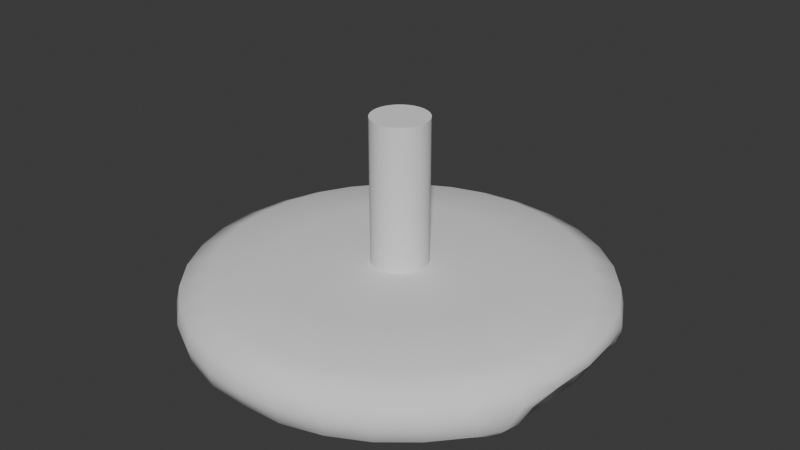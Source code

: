 # Source: foot.blend  (saved by Blender 4.5.87; exported with 4.5.12 LTS)
import bpy
from mathutils import Matrix  # noqa: F401  (used for matrix-valued properties, if any)

bpy.ops.wm.read_factory_settings(use_empty=True)
scene = bpy.context.scene
scene.name = 'Scene'

# ---- collections
col_collection = bpy.data.collections.new('Collection'); scene.collection.children.link(col_collection)

# ---- node groups
ng_smooth_by_angle = bpy.data.node_groups.new('Smooth by Angle', 'GeometryNodeTree')
_s = ng_smooth_by_angle.interface.new_socket(name='Mesh', in_out='OUTPUT', socket_type='NodeSocketGeometry')
_s = ng_smooth_by_angle.interface.new_socket(name='Mesh', in_out='INPUT', socket_type='NodeSocketGeometry')
_s = ng_smooth_by_angle.interface.new_socket(name='Angle', in_out='INPUT', socket_type='NodeSocketFloat')
_s.subtype = 'ANGLE'
_s.default_value = 0.5236
_s.min_value = 0.0
_s.max_value = 3.142
_s.description = 'Maximum face angle for smooth edges'
_s = ng_smooth_by_angle.interface.new_socket(name='Ignore Sharpness', in_out='INPUT', socket_type='NodeSocketBool')
_s.force_non_field = True
ng_smooth_by_angle.description = 'Set the sharpness of mesh edges based on the angle between the neighboring faces'
ng_smooth_by_angle.is_modifier = True
_N = ng_smooth_by_angle.nodes; _L = ng_smooth_by_angle.links
n0 = _N.new('GeometryNodeSetShadeSmooth'); n0.name = 'Set Shade Smooth'; n0.location = (120, -80)
n0.domain = 'EDGE'
n1 = _N.new('GeometryNodeSetShadeSmooth'); n1.name = 'Set Shade Smooth.001'; n1.location = (300, -80)
n2 = _N.new('NodeGroupOutput'); n2.name = 'Group Output'; n2.location = (480, -80)
n3 = _N.new('GeometryNodeInputMeshEdgeAngle'); n3.name = 'Edge Angle'; n3.location = (-440, -240)
n4 = _N.new('NodeGroupInput'); n4.name = 'Group Input'; n4.location = (-80, -80)
n5 = _N.new('GeometryNodeInputEdgeSmooth'); n5.name = 'Is Edge Smooth'; n5.location = (-260, -120)
n6 = _N.new('GeometryNodeInputShadeSmooth'); n6.name = 'Is Shade Smooth'; n6.location = (-440, -397)
n7 = _N.new('FunctionNodeCompare'); n7.name = 'Compare'; n7.location = (-260, -260)
n7.operation = 'LESS_EQUAL'
n7.inputs[6].default_value = (0.0, 0.0, 0.0, 0.0)
n7.inputs[7].default_value = (0.0, 0.0, 0.0, 0.0)
n8 = _N.new('FunctionNodeBooleanMath'); n8.name = 'Boolean Math.001'; n8.location = (-80, -260)
n9 = _N.new('NodeGroupInput'); n9.name = 'Group Input.001'; n9.location = (-440, -329)
n10 = _N.new('NodeGroupInput'); n10.name = 'Group Input.002'; n10.location = (-259, -189)
n11 = _N.new('FunctionNodeBooleanMath'); n11.name = 'Boolean Math'; n11.location = (-80, -149)
n11.operation = 'OR'
n12 = _N.new('FunctionNodeBooleanMath'); n12.name = 'Boolean Math.002'; n12.location = (-260, -380)
n12.operation = 'OR'
n13 = _N.new('NodeGroupInput'); n13.name = 'Group Input.003'; n13.location = (-440, -460)
_L.new(n3.outputs[0], n7.inputs[0])
_L.new(n1.outputs[0], n2.inputs[0])
_L.new(n9.outputs[1], n7.inputs[1])
_L.new(n7.outputs[0], n8.inputs[0])
_L.new(n4.outputs[0], n0.inputs[0])
_L.new(n0.outputs[0], n1.inputs[0])
_L.new(n8.outputs[0], n0.inputs[2])
_L.new(n10.outputs[2], n11.inputs[1])
_L.new(n5.outputs[0], n11.inputs[0])
_L.new(n11.outputs[0], n0.inputs[1])
_L.new(n13.outputs[2], n12.inputs[1])
_L.new(n6.outputs[0], n12.inputs[0])
_L.new(n12.outputs[0], n8.inputs[1])
n2.is_active_output = True

# ---- world
world_world = bpy.data.worlds.new('World'); scene.world = world_world
world_world.use_nodes = True; world_world.node_tree.nodes.clear()
_N = world_world.node_tree.nodes; _L = world_world.node_tree.links
n0 = _N.new('ShaderNodeOutputWorld'); n0.name = 'World Output'; n0.location = (200, 100)
n1 = _N.new('ShaderNodeBackground'); n1.name = 'Background'; n1.location = (-200, 100)
n1.inputs[0].default_value = (0.05088, 0.05088, 0.05088, 1.0)
_L.new(n1.outputs[0], n0.inputs[0])
n0.is_active_output = True
world_world.color = (0.05088, 0.05088, 0.05088)
world_world.sun_shadow_jitter_overblur = 0.0

# ---- meshes
me_cylinder = bpy.data.meshes.new('Cylinder')
me_cylinder.from_pydata([(0.0, 0.04, 0.1), (0.0, 0.04, 0.3), (0.01531, 0.03696, 0.1), (0.01531, 0.03696, 0.3), (0.02828, 0.02828, 0.1), (0.02828, 0.02828, 0.3), (0.03696, 0.01531, 0.1), (0.03696, 0.01531, 0.3), (0.04, 0.0, 0.1), (0.04, 0.0, 0.3), (0.03696, -0.01531, 0.1), (0.03696, -0.01531, 0.3), (0.02828, -0.02828, 0.1), (0.02828, -0.02828, 0.3), (0.01531, -0.03696, 0.1), (0.01531, -0.03696, 0.3), (0.0, -0.04, 0.1), (0.0, -0.04, 0.3), (0.0, 0.3, -7.451e-09), (0.0, 0.3, 0.1), (0.1148, 0.2772, -7.451e-09), (0.1148, 0.2772, 0.1), (0.2121, 0.2121, -7.451e-09), (0.2121, 0.2121, 0.1), (0.2772, 0.1148, -7.451e-09), (0.2772, 0.1148, 0.1), (0.3, 0.0, 0.1), (0.2772, -0.1148, -7.451e-09), (0.2772, -0.1148, 0.1), (0.2121, -0.2121, -7.451e-09), (0.2121, -0.2121, 0.1), (0.1148, -0.2772, -7.451e-09), (0.1148, -0.2772, 0.1), (0.0, -0.3, -7.451e-09), (0.0, -0.3, 0.1), (0.0, 0.3, 0.05116), (0.1148, 0.2772, 0.05116), (0.2121, 0.2121, 0.05116), (0.2772, 0.1148, 0.05116), (0.3, 0.0, 0.05116), (0.2772, -0.1148, 0.05116), (0.2121, -0.2121, 0.05116), (0.1148, -0.2772, 0.05116), (0.0, -0.3, 0.05116), (0.002889, -1.951e-09, -7.451e-09), (0.2603, 0.1075, -7.451e-09), (0.2817, 0.0, -7.451e-09), (0.2601, -0.109, -7.451e-09), (0.2601, -0.109, 0.05116), (0.2817, 0.0, 0.05116), (0.2603, 0.1075, 0.05116)], [], [(0, 1, 3, 2), (2, 3, 5, 4), (4, 5, 7, 6), (6, 7, 9, 8), (8, 9, 11, 10), (10, 11, 13, 12), (12, 13, 15, 14), (14, 15, 17, 16), (34, 32, 14, 16), (32, 30, 12, 14), (30, 28, 10, 12), (28, 26, 8, 10), (26, 25, 6, 8), (25, 23, 4, 6), (23, 21, 2, 4), (21, 19, 0, 2), (42, 32, 34, 43), (41, 30, 32, 42), (40, 28, 30, 41), (39, 26, 28, 40), (38, 25, 26, 39), (37, 23, 25, 38), (36, 21, 23, 37), (35, 19, 21, 36), (18, 20, 44), (20, 22, 44), (18, 35, 36, 20), (20, 36, 37, 22), (39, 40, 48, 49), (22, 37, 38, 24), (27, 40, 41, 29), (29, 31, 44), (29, 41, 42, 31), (31, 33, 44), (31, 42, 43, 33), (45, 50, 49, 46), (38, 39, 49, 50), (46, 49, 48, 47), (40, 27, 47, 48), (3, 1, 17, 15, 13, 11, 9, 7, 5), (44, 22, 24, 45), (24, 38, 50, 45), (45, 46, 44), (47, 44, 46), (44, 47, 27, 29)])
me_cylinder.polygons.foreach_set('use_smooth', [True] * 45)
_k = {(0, 2): 1.0, (1, 3): 1.0, (2, 4): 1.0, (3, 5): 1.0, (4, 6): 1.0, (5, 7): 1.0, (6, 8): 1.0, (7, 9): 1.0, (8, 10): 1.0, (9, 11): 1.0, (10, 12): 1.0, (11, 13): 1.0, (12, 14): 1.0, (13, 15): 1.0, (14, 16): 1.0, (15, 17): 1.0, (48, 49): 1.0}
me_cylinder.attributes.new('crease_edge', 'FLOAT', 'EDGE').data.foreach_set('value', [_k.get((min(e.vertices), max(e.vertices)), 0.0) for e in me_cylinder.edges])
_uv = me_cylinder.uv_layers.new(name='UVMap')
_uv.uv.foreach_set('vector', [1.0, 0.5, 1.0, 1.0, 0.9375, 1.0, 0.9375, 0.5, 0.9375, 0.5, 0.9375, 1.0, 0.875, 1.0, 0.875, 0.5, 0.875, 0.5, 0.875, 1.0, 0.8125, 1.0, 0.8125, 0.5, 0.8125, 0.5, 0.8125, 1.0, 0.75, 1.0, 0.75, 0.5, 0.75, 0.5, 0.75, 1.0, 0.6875, 1.0, 0.6875, 0.5, 0.6875, 0.5, 0.6875, 1.0, 0.625, 1.0, 0.625, 0.5, 0.625, 0.5, 0.625, 1.0, 0.5625, 1.0, 0.5625, 0.5, 0.5625, 0.5, 0.5625, 1.0, 0.5, 1.0, 0.5, 0.5, 0.5, 1.0, 0.5625, 1.0, 0.5625, 0.5, 0.5, 0.5, 0.5625, 1.0, 0.625, 1.0, 0.625, 0.5, 0.5625, 0.5, 0.625, 1.0, 0.6875, 1.0, 0.6875, 0.5, 0.625, 0.5, 0.6875, 1.0, 0.75, 1.0, 0.75, 0.5, 0.6875, 0.5, 0.75, 1.0, 0.8125, 1.0, 0.8125, 0.5, 0.75, 0.5, 0.8125, 1.0, 0.875, 1.0, 0.875, 0.5, 0.8125, 0.5, 0.875, 1.0, 0.9375, 1.0, 0.9375, 0.5, 0.875, 0.5, 0.9375, 1.0, 1.0, 1.0, 1.0, 0.5, 0.9375, 0.5, 0.5625, 0.7093, 0.5625, 1.0, 0.5, 1.0, 0.5, 0.7093, 0.625, 0.7093, 0.625, 1.0, 0.5625, 1.0, 0.5625, 0.7093, 0.6875, 0.7093, 0.6875, 1.0, 0.625, 1.0, 0.625, 0.7093, 0.75, 0.7093, 0.75, 1.0, 0.6875, 1.0, 0.6875, 0.7093, 0.8125, 0.7093, 0.8125, 1.0, 0.75, 1.0, 0.75, 0.7093, 0.875, 0.7093, 0.875, 1.0, 0.8125, 1.0, 0.8125, 0.7093, 0.9375, 0.7093, 0.9375, 1.0, 0.875, 1.0, 0.875, 0.7093, 1.0, 0.7093, 1.0, 1.0, 0.9375, 1.0, 0.9375, 0.7093, 0.0, 0.5, 0.9375, 0.5, 0.4742, 0.5, 0.9375, 0.5, 0.875, 0.5, 0.4742, 0.5, 1.0, 0.5, 1.0, 0.7093, 0.9375, 0.7093, 0.9375, 0.5, 0.9375, 0.5, 0.9375, 0.7093, 0.875, 0.7093, 0.875, 0.5, 0.75, 0.7093, 0.6875, 0.7093, 0.6907, 0.7093, 0.75, 0.7093, 0.875, 0.5, 0.875, 0.7093, 0.8125, 0.7093, 0.8125, 0.5, 0.6875, 0.5, 0.6875, 0.7093, 0.625, 0.7093, 0.625, 0.5, 0.625, 0.5, 0.5625, 0.5, 0.4742, 0.5, 0.625, 0.5, 0.625, 0.7093, 0.5625, 0.7093, 0.5625, 0.5, 0.5625, 0.5, 0.5, 0.5, 0.4742, 0.5, 0.5625, 0.5, 0.5625, 0.7093, 0.5, 0.7093, 0.5, 0.5, 0.8099, 0.5, 0.8085, 0.7093, 0.75, 0.7093, 0.75, 0.5, 0.8125, 0.7093, 0.75, 0.7093, 0.75, 0.7093, 0.8085, 0.7093, 0.75, 0.5, 0.75, 0.7093, 0.6907, 0.7093, 0.6896, 0.5, 0.6875, 0.7093, 0.6875, 0.5, 0.6896, 0.5, 0.6907, 0.7093, 0.9375, 1.0, 1.0, 1.0, 0.5, 1.0, 0.5625, 1.0, 0.625, 1.0, 0.6875, 1.0, 0.75, 1.0, 0.8125, 1.0, 0.875, 1.0, 0.4742, 0.5, 0.875, 0.5, 0.8125, 0.5, 0.8099, 0.5, 0.8125, 0.5, 0.8125, 0.7093, 0.8085, 0.7093, 0.8099, 0.5, 0.8099, 0.5, 0.75, 0.5, 0.4742, 0.5, 0.6896, 0.5, 0.4742, 0.5, 0.75, 0.5, 0.4742, 0.5, 0.6896, 0.5, 0.6875, 0.5, 0.625, 0.5])
me_cylinder.update()

# ---- objects
ob_cylinder = bpy.data.objects.new('Cylinder', me_cylinder)

# ---- transforms, parenting, visibility, modifiers, constraints
ob_cylinder.location = (0.0, 0.0, 0.0)
_m = ob_cylinder.modifiers.new('Mirror', 'MIRROR')
_m = ob_cylinder.modifiers.new('Bevel', 'BEVEL')
_m.width = 0.05
_m.width_pct = 0.05
_m.segments = 2
_m.limit_method = 'WEIGHT'
_m.profile = 1.0
_m.harden_normals = True
_m.miter_outer = 'MITER_ARC'
_m = ob_cylinder.modifiers.new('Subdivision', 'SUBSURF')
_m.render_levels = 1
_m.show_only_control_edges = False
_m.open_advanced_panel = True
_m = ob_cylinder.modifiers.new('Smooth by Angle', 'NODES')
_m.node_group = ng_smooth_by_angle
_gi = [s.identifier for s in ng_smooth_by_angle.interface.items_tree if s.item_type == 'SOCKET' and s.in_out == 'INPUT']
_m[_gi[1]] = 1.481  # Angle
_m.use_pin_to_last = True
_m.show_group_selector = False

# ---- collection membership
col_collection.objects.link(ob_cylinder)

# ---- scene / render settings (as saved in the file)
scene.frame_start = 1; scene.frame_end = 250; scene.frame_set(1)
scene.render.engine = 'BLENDER_EEVEE_NEXT'
bpy.context.view_layer.update()

# ---- added for rendering (the .blend has no active camera and no usable light): camera, sun
cam_auto = bpy.data.cameras.new('AutoCamera')
cam_auto.lens = 50.0
cam_auto.sensor_width = 36.0
cam_auto.clip_end = 1000.0
ob_auto_camera = bpy.data.objects.new('AutoCamera', cam_auto)
scene.collection.objects.link(ob_auto_camera)
ob_auto_camera.location = (0.813577, -0.976293, 0.800862)
ob_auto_camera.rotation_euler = (1.09748, -7.21219e-08, 0.694738)
scene.camera = ob_auto_camera
light_auto_sun = bpy.data.lights.new('AutoSun', 'SUN')
light_auto_sun.energy = 3.0
light_auto_sun.angle = 0.0523599
ob_auto_sun = bpy.data.objects.new('AutoSun', light_auto_sun)
scene.collection.objects.link(ob_auto_sun)
ob_auto_sun.rotation_euler = (0.872665, 0.174533, 0.523599)
bpy.context.view_layer.update()
